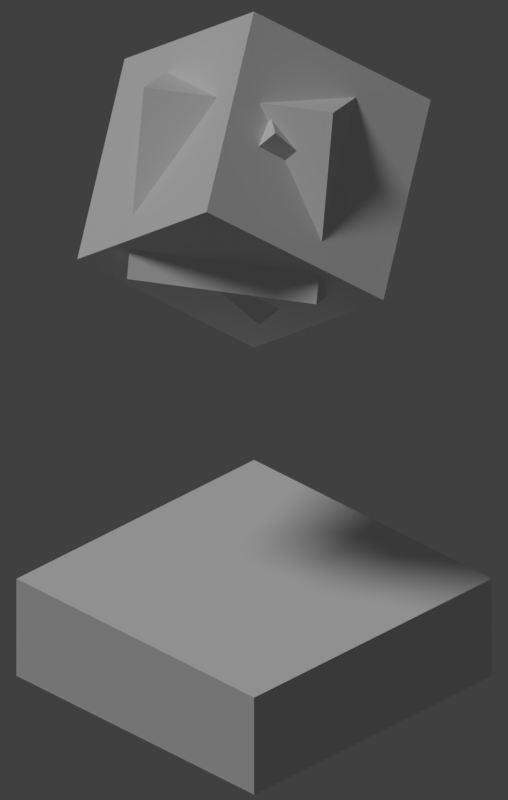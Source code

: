 # Source: end_crystal.blend  (saved by Blender 2.79.0; exported with 4.5.12 LTS)
import bpy
from mathutils import Matrix  # noqa: F401  (used for matrix-valued properties, if any)

bpy.ops.wm.read_factory_settings(use_empty=True)
scene = bpy.context.scene
scene.name = 'Scene'

# ---- collections
col_collection_1 = bpy.data.collections.new('Collection 1'); scene.collection.children.link(col_collection_1)

# ---- materials (node trees are filled in below, after node groups)
mat_material_001 = bpy.data.materials.new('Material.001')
mat_material_001.alpha_threshold = 0.0
mat_material_001.use_transparent_shadow = False
mat_material_001.roughness = 0.5
mat_material_001.specular_intensity = 0.0

# ---- material node trees

# ---- world
world_world = bpy.data.worlds.new('World'); scene.world = world_world
world_world.color = (0.05088, 0.05088, 0.05088)
world_world.use_sun_shadow = False
world_world.sun_shadow_jitter_overblur = 0.0
world_world.cycles.sampling_method = 'MANUAL'

# ---- cameras
cam_camera = bpy.data.cameras.new('Camera')
cam_camera.type = 'ORTHO'
cam_camera.clip_end = 100.0
cam_camera.lens = 35.0
cam_camera.sensor_width = 32.0
cam_camera.sensor_height = 18.0
cam_camera.ortho_scale = 6.914
cam_camera.shift_y = -0.34
cam_camera.dof.focus_distance = 0.0
cam_camera.dof.aperture_fstop = 128.0

# ---- lights
light_lamp_001 = bpy.data.lights.new('Lamp.001', 'SUN')
light_lamp_001.transmission_factor = 0.0
light_lamp_001.cutoff_distance = 30.0
light_lamp_001.angle = 0.1993
light_lamp_001.energy = 0.38
light_lamp_001.shadow_buffer_clip_start = 1.001
light_lamp_001.shadow_soft_size = 0.1
light_lamp_001.shadow_cascade_max_distance = 1000.0
light_lamp = bpy.data.lights.new('Lamp', 'SUN')
light_lamp.transmission_factor = 0.0
light_lamp.cutoff_distance = 30.0
light_lamp.angle = 0.1993
light_lamp.energy = 0.7
light_lamp.shadow_buffer_clip_start = 1.001
light_lamp.shadow_soft_size = 0.1
light_lamp.shadow_cascade_max_distance = 1000.0

# ---- meshes
me_base = bpy.data.meshes.new('base')
me_base.from_pydata([(86.4, -165.8, 86.4), (86.4, -165.8, -86.4), (86.4, -108.2, 86.4), (86.4, -108.2, -86.4), (86.4, -108.2, 86.4), (86.4, -165.8, -86.4), (-86.4, -108.2, 86.4), (-86.4, -165.8, -86.4), (-86.4, -165.8, 86.4), (-86.4, -165.8, -86.4), (-86.4, -108.2, 86.4), (-86.4, -108.2, -86.4), (-86.4, -108.2, 86.4), (86.4, -108.2, -86.4), (-86.4, -108.2, -86.4), (86.4, -108.2, -86.4), (-86.4, -108.2, 86.4), (86.4, -108.2, 86.4), (-86.4, -165.8, -86.4), (86.4, -165.8, -86.4), (-86.4, -165.8, 86.4), (86.4, -165.8, 86.4), (-86.4, -165.8, 86.4), (86.4, -165.8, -86.4), (-86.4, -165.8, 86.4), (86.4, -165.8, 86.4), (-86.4, -108.2, 86.4), (86.4, -108.2, 86.4), (-86.4, -108.2, 86.4), (86.4, -165.8, 86.4), (-86.4, -108.2, -86.4), (86.4, -165.8, -86.4), (-86.4, -165.8, -86.4), (86.4, -165.8, -86.4), (-86.4, -108.2, -86.4), (86.4, -108.2, -86.4)], [], [(0, 1, 2), (3, 4, 5), (6, 7, 8), (9, 10, 11), (12, 13, 14), (15, 16, 17), (18, 19, 20), (21, 22, 23), (24, 25, 26), (27, 28, 29), (30, 31, 32), (33, 34, 35)])
me_base.polygons.foreach_set('use_smooth', [True] * 12)
_uv = me_base.uv_layers.new(name='UVMap')
_uv.uv.foreach_set('vector', [0.375, 0.5, 0.5625, 0.5, 0.375, 0.5625, 0.5625, 0.5625, 0.375, 0.5625, 0.5625, 0.5, 0.1875, 0.5625, 0.0, 0.5, 0.1875, 0.5, 0.0, 0.5, 0.1875, 0.5625, 0.0, 0.5625, 0.1875, 0.5625, 0.375, 0.75, 0.1875, 0.75, 0.375, 0.75, 0.1875, 0.5625, 0.375, 0.5625, 0.375, 0.75, 0.5625, 0.75, 0.375, 0.5625, 0.5625, 0.5625, 0.375, 0.5625, 0.5625, 0.75, 0.1875, 0.5, 0.375, 0.5, 0.1875, 0.5625, 0.375, 0.5625, 0.1875, 0.5625, 0.375, 0.5, 0.75, 0.5625, 0.5625, 0.5, 0.75, 0.5, 0.5625, 0.5, 0.75, 0.5625, 0.5625, 0.5625])
me_base.materials.append(mat_material_001)
me_base.use_remesh_preserve_volume = False
me_base.use_remesh_preserve_attributes = False
me_base.use_mirror_vertex_groups = False
me_base.update()
me_base.normals_split_custom_set([tuple(v) for v in zip(*[iter([1.0, 0.0, 0.0, 1.0, 0.0, 0.0, 1.0, 0.0, 0.0, 1.0, 0.0, 0.0, 1.0, 0.0, 0.0, 1.0, 0.0, 0.0, -1.0, 0.0, 0.0, -1.0, 0.0, 0.0, -1.0, 0.0, 0.0, -1.0, 0.0, 0.0, -1.0, 0.0, 0.0, -1.0, 0.0, 0.0, 0.0, 1.0, 0.0, 0.0, 1.0, 0.0, 0.0, 1.0, 0.0, 0.0, 1.0, 0.0, 0.0, 1.0, 0.0, 0.0, 1.0, 0.0, 0.0, -1.0, 0.0, 0.0, -1.0, 0.0, 0.0, -1.0, 0.0, 0.0, -1.0, 0.0, 0.0, -1.0, 0.0, 0.0, -1.0, 0.0, 0.0, 0.0, 1.0, 0.0, 0.0, 1.0, 0.0, 0.0, 1.0, 0.0, 0.0, 1.0, 0.0, 0.0, 1.0, 0.0, 0.0, 1.0, 0.0, 0.0, -1.0, 0.0, 0.0, -1.0, 0.0, 0.0, -1.0, 0.0, 0.0, -1.0, 0.0, 0.0, -1.0, 0.0, 0.0, -1.0])] * 3)])
me_cage1 = bpy.data.meshes.new('cage1')
me_cage1.from_pydata([(-47.03, 95.63, -81.46), (-94.06, 162.1, -0.0001959), (47.03, 162.1, -81.46), (-0.0003393, 228.6, -0.0005876), (47.03, 162.1, -81.46), (-94.06, 162.1, -0.0001959), (94.06, 95.63, 0.0001959), (-47.03, 95.63, 81.46), (0.0003393, 29.12, 0.0005876), (-47.03, 95.63, 81.46), (94.06, 95.63, 0.0001959), (47.03, 162.1, 81.46), (94.06, 95.63, 0.0001959), (-0.0003393, 228.6, -0.0005876), (47.03, 162.1, 81.46), (-0.0003393, 228.6, -0.0005876), (94.06, 95.63, 0.0001959), (47.03, 162.1, -81.46), (-47.03, 95.63, 81.46), (-94.06, 162.1, -0.0001959), (0.0003393, 29.12, 0.0005876), (-47.03, 95.63, -81.46), (0.0003393, 29.12, 0.0005876), (-94.06, 162.1, -0.0001959), (0.0003393, 29.12, 0.0005876), (-47.03, 95.63, -81.46), (94.06, 95.63, 0.0001959), (47.03, 162.1, -81.46), (94.06, 95.63, 0.0001959), (-47.03, 95.63, -81.46), (47.03, 162.1, 81.46), (-94.06, 162.1, -0.0001959), (-47.03, 95.63, 81.46), (-94.06, 162.1, -0.0001959), (47.03, 162.1, 81.46), (-0.0003393, 228.6, -0.0005876)], [], [(0, 1, 2), (3, 4, 5), (6, 7, 8), (9, 10, 11), (12, 13, 14), (15, 16, 17), (18, 19, 20), (21, 22, 23), (24, 25, 26), (27, 28, 29), (30, 31, 32), (33, 34, 35)])
me_cage1.polygons.foreach_set('use_smooth', [True] * 12)
_uv = me_cage1.uv_layers.new(name='UVMap')
_uv.uv.foreach_set('vector', [0.25, 0.75, 0.375, 0.75, 0.25, 0.875, 0.375, 0.875, 0.25, 0.875, 0.375, 0.75, 0.125, 0.875, 0.0, 0.75, 0.125, 0.75, 0.0, 0.75, 0.125, 0.875, 0.0, 0.875, 0.125, 0.875, 0.25, 1.0, 0.125, 1.0, 0.25, 1.0, 0.125, 0.875, 0.25, 0.875, 0.25, 1.0, 0.375, 1.0, 0.25, 0.875, 0.375, 0.875, 0.25, 0.875, 0.375, 1.0, 0.125, 0.75, 0.25, 0.75, 0.125, 0.875, 0.25, 0.875, 0.125, 0.875, 0.25, 0.75, 0.5, 0.875, 0.375, 0.75, 0.5, 0.75, 0.375, 0.75, 0.5, 0.875, 0.375, 0.875])
me_cage1.materials.append(mat_material_001)
me_cage1.use_remesh_preserve_volume = False
me_cage1.use_remesh_preserve_attributes = False
me_cage1.use_mirror_vertex_groups = False
me_cage1.update()
me_cage1.normals_split_custom_set([tuple(v) for v in zip(*[iter([-0.4083, 0.5773, -0.7071, -0.4083, 0.5773, -0.7071, -0.4083, 0.5773, -0.7071, -0.4083, 0.5773, -0.7071, -0.4083, 0.5773, -0.7071, -0.4083, 0.5773, -0.7071, 0.4083, -0.5773, 0.7071, 0.4083, -0.5773, 0.7071, 0.4083, -0.5773, 0.7071, 0.4083, -0.5773, 0.7071, 0.4083, -0.5773, 0.7071, 0.4083, -0.5773, 0.7071, 0.8165, 0.5774, -3.532e-06, 0.8165, 0.5774, -3.532e-06, 0.8165, 0.5774, -3.532e-06, 0.8165, 0.5774, -3.311e-06, 0.8165, 0.5774, -3.311e-06, 0.8165, 0.5774, -3.311e-06, -0.8165, -0.5774, 3.238e-06, -0.8165, -0.5774, 3.238e-06, -0.8165, -0.5774, 3.238e-06, -0.8165, -0.5774, 3.532e-06, -0.8165, -0.5774, 3.532e-06, -0.8165, -0.5774, 3.532e-06, 0.4083, -0.5774, -0.7071, 0.4083, -0.5774, -0.7071, 0.4083, -0.5774, -0.7071, 0.4083, -0.5774, -0.7071, 0.4083, -0.5774, -0.7071, 0.4083, -0.5774, -0.7071, -0.4083, 0.5774, 0.7071, -0.4083, 0.5774, 0.7071, -0.4083, 0.5774, 0.7071, -0.4083, 0.5774, 0.7071, -0.4083, 0.5774, 0.7071, -0.4083, 0.5774, 0.7071])] * 3)])
me_cube = bpy.data.meshes.new('cube')
me_cube.from_pydata([(27.48, 63.38, 23.53), (-0.5221, 127.0, 74.8), (-42.2, 73.12, -26.62), (-70.2, 136.8, 24.65), (-42.2, 73.12, -26.62), (-0.5221, 127.0, 74.8), (0.5221, 130.7, -74.8), (42.2, 184.6, 26.62), (70.2, 121.0, -24.65), (42.2, 184.6, 26.62), (0.5221, 130.7, -74.8), (-27.48, 194.4, -23.53), (0.5221, 130.7, -74.8), (-70.2, 136.8, 24.65), (-27.48, 194.4, -23.53), (-70.2, 136.8, 24.65), (0.5221, 130.7, -74.8), (-42.2, 73.12, -26.62), (42.2, 184.6, 26.62), (-0.5221, 127.0, 74.8), (70.2, 121.0, -24.65), (27.48, 63.38, 23.53), (70.2, 121.0, -24.65), (-0.5221, 127.0, 74.8), (70.2, 121.0, -24.65), (27.48, 63.38, 23.53), (0.5221, 130.7, -74.8), (-42.2, 73.12, -26.62), (0.5221, 130.7, -74.8), (27.48, 63.38, 23.53), (-27.48, 194.4, -23.53), (-0.5221, 127.0, 74.8), (42.2, 184.6, 26.62), (-0.5221, 127.0, 74.8), (-27.48, 194.4, -23.53), (-70.2, 136.8, 24.65)], [], [(0, 1, 2), (3, 4, 5), (6, 7, 8), (9, 10, 11), (12, 13, 14), (15, 16, 17), (18, 19, 20), (21, 22, 23), (24, 25, 26), (27, 28, 29), (30, 31, 32), (33, 34, 35)])
me_cube.polygons.foreach_set('use_smooth', [True] * 12)
_uv = me_cube.uv_layers.new(name='UVMap')
_uv.uv.foreach_set('vector', [0.75, 0.75, 0.875, 0.75, 0.75, 0.875, 0.875, 0.875, 0.75, 0.875, 0.875, 0.75, 0.625, 0.875, 0.5, 0.75, 0.625, 0.75, 0.5, 0.75, 0.625, 0.875, 0.5, 0.875, 0.625, 0.875, 0.75, 1.0, 0.625, 1.0, 0.75, 1.0, 0.625, 0.875, 0.75, 0.875, 0.75, 1.0, 0.875, 1.0, 0.75, 0.875, 0.875, 0.875, 0.75, 0.875, 0.875, 1.0, 0.625, 0.75, 0.75, 0.75, 0.625, 0.875, 0.75, 0.875, 0.625, 0.875, 0.75, 0.75, 1.0, 0.875, 0.875, 0.75, 1.0, 0.75, 0.875, 0.75, 1.0, 0.875, 0.875, 0.875])
me_cube.materials.append(mat_material_001)
me_cube.use_remesh_preserve_volume = False
me_cube.use_remesh_preserve_attributes = False
me_cube.use_mirror_vertex_groups = False
me_cube.update()
me_cube.normals_split_custom_set([tuple(v) for v in zip(*[iter([-0.4945, -0.6667, 0.5577, -0.4945, -0.6667, 0.5577, -0.4945, -0.6667, 0.5577, -0.4945, -0.6667, 0.5577, -0.4945, -0.6667, 0.5577, -0.4945, -0.6667, 0.5577, 0.4945, 0.6667, -0.5577, 0.4945, 0.6667, -0.5577, 0.4945, 0.6667, -0.5577, 0.4945, 0.6667, -0.5577, 0.4945, 0.6667, -0.5577, 0.4945, 0.6667, -0.5577, -0.8065, 0.1127, -0.5804, -0.8065, 0.1127, -0.5804, -0.8065, 0.1127, -0.5804, -0.8065, 0.1127, -0.5804, -0.8065, 0.1127, -0.5804, -0.8065, 0.1127, -0.5804, 0.8065, -0.1127, 0.5804, 0.8065, -0.1127, 0.5804, 0.8065, -0.1127, 0.5804, 0.8065, -0.1127, 0.5804, 0.8065, -0.1127, 0.5804, 0.8065, -0.1127, 0.5804, 0.3241, -0.7368, -0.5934, 0.3241, -0.7368, -0.5934, 0.3241, -0.7368, -0.5934, 0.3241, -0.7368, -0.5934, 0.3241, -0.7368, -0.5934, 0.3241, -0.7368, -0.5934, -0.3241, 0.7368, 0.5934, -0.3241, 0.7368, 0.5934, -0.3241, 0.7368, 0.5934, -0.3241, 0.7368, 0.5934, -0.3241, 0.7368, 0.5934, -0.3241, 0.7368, 0.5934])] * 3)])
me_cage2 = bpy.data.meshes.new('cage2')
me_cage2.from_pydata([(-28.29, 193.2, 51.8), (-75.81, 159.6, -30.5), (-11.49, 98.17, 80.9), (-59.01, 64.57, -1.402), (-11.49, 98.17, 80.9), (-75.81, 159.6, -30.5), (75.81, 98.17, 30.5), (11.49, 159.6, -80.9), (59.01, 193.2, 1.402), (11.49, 159.6, -80.9), (75.81, 98.17, 30.5), (28.29, 64.57, -51.8), (75.81, 98.17, 30.5), (-59.01, 64.57, -1.402), (28.29, 64.57, -51.8), (-59.01, 64.57, -1.402), (75.81, 98.17, 30.5), (-11.49, 98.17, 80.9), (11.49, 159.6, -80.9), (-75.81, 159.6, -30.5), (59.01, 193.2, 1.402), (-28.29, 193.2, 51.8), (59.01, 193.2, 1.402), (-75.81, 159.6, -30.5), (59.01, 193.2, 1.402), (-28.29, 193.2, 51.8), (75.81, 98.17, 30.5), (-11.49, 98.17, 80.9), (75.81, 98.17, 30.5), (-28.29, 193.2, 51.8), (28.29, 64.57, -51.8), (-75.81, 159.6, -30.5), (11.49, 159.6, -80.9), (-75.81, 159.6, -30.5), (28.29, 64.57, -51.8), (-59.01, 64.57, -1.402)], [], [(0, 1, 2), (3, 4, 5), (6, 7, 8), (9, 10, 11), (12, 13, 14), (15, 16, 17), (18, 19, 20), (21, 22, 23), (24, 25, 26), (27, 28, 29), (30, 31, 32), (33, 34, 35)])
me_cage2.polygons.foreach_set('use_smooth', [True] * 12)
_uv = me_cage2.uv_layers.new(name='UVMap')
_uv.uv.foreach_set('vector', [0.25, 0.75, 0.375, 0.75, 0.25, 0.875, 0.375, 0.875, 0.25, 0.875, 0.375, 0.75, 0.125, 0.875, 0.0, 0.75, 0.125, 0.75, 0.0, 0.75, 0.125, 0.875, 0.0, 0.875, 0.125, 0.875, 0.25, 1.0, 0.125, 1.0, 0.25, 1.0, 0.125, 0.875, 0.25, 0.875, 0.25, 1.0, 0.375, 1.0, 0.25, 0.875, 0.375, 0.875, 0.25, 0.875, 0.375, 1.0, 0.125, 0.75, 0.25, 0.75, 0.125, 0.875, 0.25, 0.875, 0.125, 0.875, 0.25, 0.75, 0.5, 0.875, 0.375, 0.75, 0.5, 0.75, 0.375, 0.75, 0.5, 0.875, 0.375, 0.875])
me_cage2.materials.append(mat_material_001)
me_cage2.use_remesh_preserve_volume = False
me_cage2.use_remesh_preserve_attributes = False
me_cage2.use_mirror_vertex_groups = False
me_cage2.update()
me_cage2.normals_split_custom_set([tuple(v) for v in zip(*[iter([-0.866, -9.611e-08, 0.5, -0.866, -9.611e-08, 0.5, -0.866, -9.611e-08, 0.5, -0.866, 0.0, 0.5, -0.866, 0.0, 0.5, -0.866, 0.0, 0.5, 0.866, 0.0, -0.5, 0.866, 0.0, -0.5, 0.866, 0.0, -0.5, 0.866, 0.0, -0.5, 0.866, 0.0, -0.5, 0.866, 0.0, -0.5, 0.1667, -0.9428, 0.2887, 0.1667, -0.9428, 0.2887, 0.1667, -0.9428, 0.2887, 0.1667, -0.9428, 0.2887, 0.1667, -0.9428, 0.2887, 0.1667, -0.9428, 0.2887, -0.1667, 0.9428, -0.2887, -0.1667, 0.9428, -0.2887, -0.1667, 0.9428, -0.2887, -0.1667, 0.9428, -0.2887, -0.1667, 0.9428, -0.2887, -0.1667, 0.9428, -0.2887, 0.4714, 0.3333, 0.8165, 0.4714, 0.3333, 0.8165, 0.4714, 0.3333, 0.8165, 0.4714, 0.3333, 0.8165, 0.4714, 0.3333, 0.8165, 0.4714, 0.3333, 0.8165, -0.4714, -0.3333, -0.8165, -0.4714, -0.3333, -0.8165, -0.4714, -0.3333, -0.8165, -0.4714, -0.3333, -0.8165, -0.4714, -0.3333, -0.8165, -0.4714, -0.3333, -0.8165])] * 3)])

# ---- objects
ob_base = bpy.data.objects.new('base', me_base)
ob_lamp_001 = bpy.data.objects.new('Lamp.001', light_lamp_001)
ob_lamp = bpy.data.objects.new('Lamp', light_lamp)
ob_cage1 = bpy.data.objects.new('cage1', me_cage1)
ob_cube = bpy.data.objects.new('cube', me_cube)
ob_cage2 = bpy.data.objects.new('cage2', me_cage2)
ob_camera = bpy.data.objects.new('Camera', cam_camera)

# ---- transforms, parenting, visibility, modifiers, constraints
ob_base.location = (0.0, 0.0, 0.0)
ob_base.rotation_euler = (1.571, -0.0, 0.0)
ob_base.scale = (0.01681, 0.01681, 0.01681)
ob_base.lineart.crease_threshold = 0.0
ob_lamp_001.location = (-6.7, -21.0, 37.2)
ob_lamp_001.rotation_euler = (0.2845, 0.4625, -0.1297)
ob_lamp_001.lock_rotations_4d = False
ob_lamp_001.empty_display_type = 'ARROWS'
ob_lamp_001.color = (0.0, 0.0, 0.0, 0.0)
ob_lamp_001.lineart.crease_threshold = 0.0
_c = ob_lamp_001.constraints.new('TRACK_TO'); _c.name = 'Track To'
_c.target = ob_base
ob_lamp.location = (-6.7, -21.0, 37.2)
ob_lamp.lock_rotations_4d = False
ob_lamp.empty_display_type = 'ARROWS'
ob_lamp.color = (0.0, 0.0, 0.0, 0.0)
ob_lamp.lineart.crease_threshold = 0.0
_c = ob_lamp.constraints.new('TRACK_TO'); _c.name = 'Track To'
_c.target = ob_base
ob_cage1.location = (0.0, 0.0, 0.0)
ob_cage1.rotation_euler = (1.571, -0.0, 0.0)
ob_cage1.scale = (0.01681, 0.01681, 0.01681)
ob_cage1.lineart.crease_threshold = 0.0
ob_cube.location = (0.0, 0.0, 0.0)
ob_cube.rotation_euler = (1.571, -0.0, 0.0)
ob_cube.scale = (0.01681, 0.01681, 0.01681)
ob_cube.lineart.crease_threshold = 0.0
ob_cage2.location = (0.0, 0.0, 0.0)
ob_cage2.rotation_euler = (1.571, -0.0, 0.0)
ob_cage2.scale = (0.01681, 0.01681, 0.01681)
ob_cage2.lineart.crease_threshold = 0.0
ob_camera.location = (6.5, -6.5, 7.99)
ob_camera.rotation_euler = (1.047, 0.0, 0.7854)
ob_camera.scale = (1.001, 1.001, 1.001)
ob_camera.lock_rotations_4d = False
ob_camera.empty_display_type = 'ARROWS'
ob_camera.color = (0.0, 0.0, 0.0, 0.0)
ob_camera.display_type = 'WIRE'
ob_camera.lineart.crease_threshold = 0.0

# ---- collection membership
col_collection_1.objects.link(ob_base)
col_collection_1.objects.link(ob_lamp_001)
col_collection_1.objects.link(ob_lamp)
col_collection_1.objects.link(ob_cage1)
col_collection_1.objects.link(ob_cube)
col_collection_1.objects.link(ob_cage2)
col_collection_1.objects.link(ob_camera)

# ---- scene / render settings (as saved in the file)
scene.camera = ob_camera
scene.frame_start = 1; scene.frame_end = 250; scene.frame_set(1)
scene.render.engine = 'BLENDER_EEVEE_NEXT'
scene.render.resolution_x = 600
scene.render.resolution_y = 944
scene.render.resolution_percentage = 50
scene.render.dither_intensity = 0.0
scene.render.film_transparent = True
scene.cycles.use_denoising = False
scene.cycles.samples = 128
scene.cycles.sampling_pattern = 'TABULATED_SOBOL'
scene.cycles.use_adaptive_sampling = False
scene.cycles.use_light_tree = False
scene.cycles.blur_glossy = 0.0
scene.cycles.sample_clamp_indirect = 0.0
scene.view_settings.view_transform = 'Standard'
bpy.context.view_layer.update()
